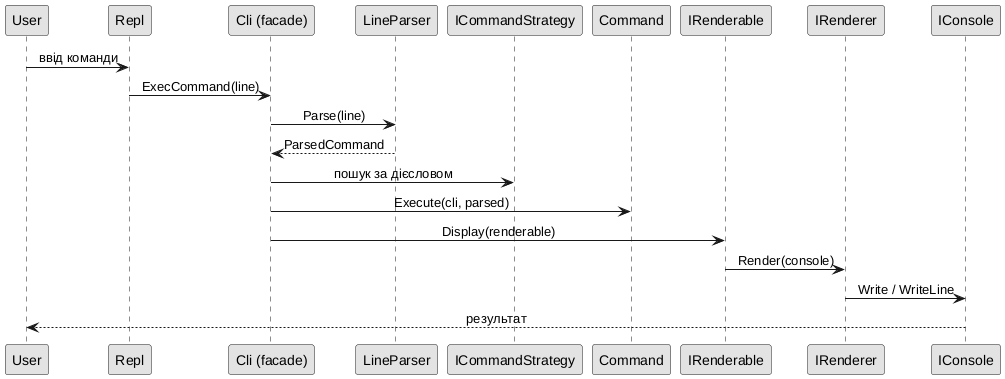

The diagram above was rendered by PlantUML. Its source (embedded in the PNG):
@startuml
skinparam monochrome true
skinparam sequenceMessageAlign center

participant User
participant Repl
participant "Cli (facade)" as Cli
participant LineParser
participant ICommandStrategy
participant Command
participant IRenderable
participant IRenderer
participant IConsole

User -> Repl : ввід команди
Repl -> Cli : ExecCommand(line)
Cli -> LineParser : Parse(line)
LineParser --> Cli : ParsedCommand
Cli -> ICommandStrategy : пошук за дієсловом
Cli -> Command : Execute(cli, parsed)
Cli -> IRenderable : Display(renderable)
IRenderable -> IRenderer : Render(console)
IRenderer -> IConsole : Write / WriteLine
IConsole --> User : результат
@enduml